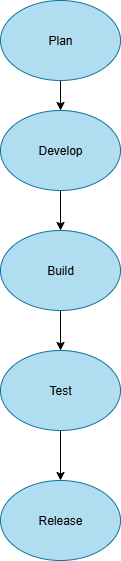

The diagram above was exported from draw.io. Its source (the exported page's mxGraphModel, read from the mxfile embedded in the PNG):
<mxGraphModel dx="1216" dy="671" grid="1" gridSize="10" guides="1" tooltips="1" connect="1" arrows="1" fold="1" page="1" pageScale="1" pageWidth="850" pageHeight="1100" math="0" shadow="0">
  <root>
    <mxCell id="0" />
    <mxCell id="1" parent="0" />
    <mxCell id="hNkfF7D05f0rjxNRWfng-8" value="" style="edgeStyle=orthogonalEdgeStyle;rounded=0;orthogonalLoop=1;jettySize=auto;html=1;" edge="1" parent="1" source="hNkfF7D05f0rjxNRWfng-1" target="hNkfF7D05f0rjxNRWfng-2">
      <mxGeometry relative="1" as="geometry" />
    </mxCell>
    <mxCell id="hNkfF7D05f0rjxNRWfng-1" value="Plan" style="ellipse;whiteSpace=wrap;html=1;fillColor=#b1ddf0;strokeColor=#10739e;" vertex="1" parent="1">
      <mxGeometry x="350" y="10" width="120" height="80" as="geometry" />
    </mxCell>
    <mxCell id="hNkfF7D05f0rjxNRWfng-9" value="" style="edgeStyle=orthogonalEdgeStyle;rounded=0;orthogonalLoop=1;jettySize=auto;html=1;" edge="1" parent="1" source="hNkfF7D05f0rjxNRWfng-2" target="hNkfF7D05f0rjxNRWfng-3">
      <mxGeometry relative="1" as="geometry" />
    </mxCell>
    <mxCell id="hNkfF7D05f0rjxNRWfng-2" value="Develop" style="ellipse;whiteSpace=wrap;html=1;fillColor=#b1ddf0;strokeColor=#10739e;" vertex="1" parent="1">
      <mxGeometry x="350" y="120" width="120" height="80" as="geometry" />
    </mxCell>
    <mxCell id="hNkfF7D05f0rjxNRWfng-10" value="" style="edgeStyle=orthogonalEdgeStyle;rounded=0;orthogonalLoop=1;jettySize=auto;html=1;" edge="1" parent="1" source="hNkfF7D05f0rjxNRWfng-3" target="hNkfF7D05f0rjxNRWfng-4">
      <mxGeometry relative="1" as="geometry" />
    </mxCell>
    <mxCell id="hNkfF7D05f0rjxNRWfng-3" value="Build" style="ellipse;whiteSpace=wrap;html=1;fillColor=#b1ddf0;strokeColor=#10739e;" vertex="1" parent="1">
      <mxGeometry x="350" y="240" width="120" height="80" as="geometry" />
    </mxCell>
    <mxCell id="hNkfF7D05f0rjxNRWfng-11" value="" style="edgeStyle=orthogonalEdgeStyle;rounded=0;orthogonalLoop=1;jettySize=auto;html=1;" edge="1" parent="1" source="hNkfF7D05f0rjxNRWfng-4" target="hNkfF7D05f0rjxNRWfng-5">
      <mxGeometry relative="1" as="geometry" />
    </mxCell>
    <mxCell id="hNkfF7D05f0rjxNRWfng-4" value="Test" style="ellipse;whiteSpace=wrap;html=1;fillColor=#b1ddf0;strokeColor=#10739e;" vertex="1" parent="1">
      <mxGeometry x="350" y="360" width="120" height="80" as="geometry" />
    </mxCell>
    <mxCell id="hNkfF7D05f0rjxNRWfng-5" value="Release" style="ellipse;whiteSpace=wrap;html=1;fillColor=#b1ddf0;strokeColor=#10739e;" vertex="1" parent="1">
      <mxGeometry x="350" y="490" width="120" height="80" as="geometry" />
    </mxCell>
  </root>
</mxGraphModel>